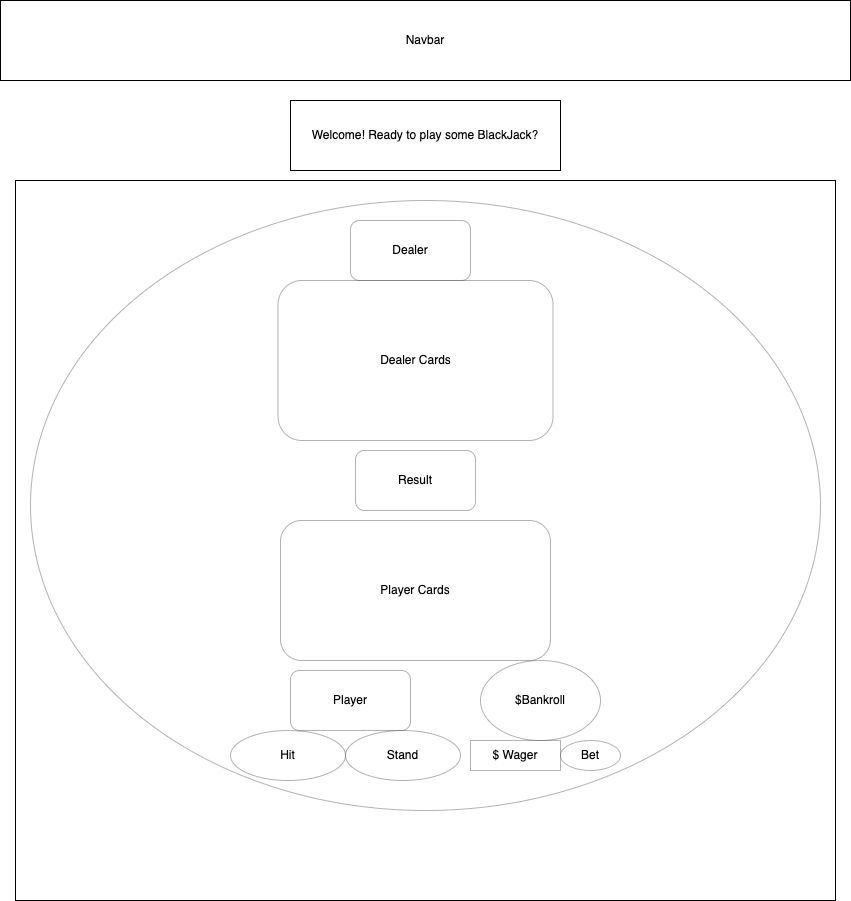

The diagram above was exported from draw.io. Its source (the exported page's mxGraphModel, read from the mxfile embedded in the PNG):
<mxGraphModel dx="1164" dy="741" grid="1" gridSize="10" guides="1" tooltips="1" connect="1" arrows="1" fold="1" page="1" pageScale="1" pageWidth="850" pageHeight="1100" math="0" shadow="0">
  <root>
    <mxCell id="0" />
    <mxCell id="1" parent="0" />
    <mxCell id="0LJvbSgtgR5o8Dvws7Ye-1" value="" style="rounded=0;whiteSpace=wrap;html=1;" vertex="1" parent="1">
      <mxGeometry x="15" y="180" width="820" height="720" as="geometry" />
    </mxCell>
    <mxCell id="0LJvbSgtgR5o8Dvws7Ye-2" value="Navbar" style="rounded=0;whiteSpace=wrap;html=1;" vertex="1" parent="1">
      <mxGeometry width="850" height="80" as="geometry" />
    </mxCell>
    <mxCell id="0LJvbSgtgR5o8Dvws7Ye-3" value="Welcome! Ready to play some BlackJack?" style="rounded=0;whiteSpace=wrap;html=1;" vertex="1" parent="1">
      <mxGeometry x="290" y="100" width="270" height="70" as="geometry" />
    </mxCell>
    <mxCell id="0LJvbSgtgR5o8Dvws7Ye-7" value="&lt;span style=&quot;color: rgba(0 , 0 , 0 , 0) ; font-family: monospace ; font-size: 0px&quot;&gt;%3CmxGraphModel%3E%3Croot%3E%3CmxCell%20id%3D%220%22%2F%3E%3CmxCell%20id%3D%221%22%20parent%3D%220%22%2F%3E%3CmxCell%20id%3D%222%22%20value%3D%22Dealer%22%20style%3D%22rounded%3D1%3BwhiteSpace%3Dwrap%3Bhtml%3D1%3Bopacity%3D30%3B%22%20vertex%3D%221%22%20parent%3D%221%22%3E%3CmxGeometry%20x%3D%22340%22%20y%3D%22250%22%20width%3D%22120%22%20height%3D%2260%22%20as%3D%22geometry%22%2F%3E%3C%2FmxCell%3E%3C%2Froot%3E%3C%2FmxGraphModel%3E&lt;/span&gt;" style="ellipse;whiteSpace=wrap;html=1;opacity=30;" vertex="1" parent="1">
      <mxGeometry x="30" y="200" width="790" height="610" as="geometry" />
    </mxCell>
    <mxCell id="0LJvbSgtgR5o8Dvws7Ye-9" value="Dealer" style="rounded=1;whiteSpace=wrap;html=1;opacity=30;" vertex="1" parent="1">
      <mxGeometry x="350" y="220" width="120" height="60" as="geometry" />
    </mxCell>
    <mxCell id="0LJvbSgtgR5o8Dvws7Ye-11" value="Player" style="rounded=1;whiteSpace=wrap;html=1;opacity=30;" vertex="1" parent="1">
      <mxGeometry x="290" y="670" width="120" height="60" as="geometry" />
    </mxCell>
    <mxCell id="0LJvbSgtgR5o8Dvws7Ye-12" value="Dealer Cards" style="rounded=1;whiteSpace=wrap;html=1;opacity=30;" vertex="1" parent="1">
      <mxGeometry x="277.5" y="280" width="275" height="160" as="geometry" />
    </mxCell>
    <mxCell id="0LJvbSgtgR5o8Dvws7Ye-13" value="Player Cards" style="rounded=1;whiteSpace=wrap;html=1;opacity=30;" vertex="1" parent="1">
      <mxGeometry x="280" y="520" width="270" height="140" as="geometry" />
    </mxCell>
    <mxCell id="0LJvbSgtgR5o8Dvws7Ye-14" value="Result" style="rounded=1;whiteSpace=wrap;html=1;opacity=30;" vertex="1" parent="1">
      <mxGeometry x="355" y="450" width="120" height="60" as="geometry" />
    </mxCell>
    <mxCell id="0LJvbSgtgR5o8Dvws7Ye-15" value="$Bankroll" style="ellipse;whiteSpace=wrap;html=1;opacity=30;" vertex="1" parent="1">
      <mxGeometry x="480" y="660" width="120" height="80" as="geometry" />
    </mxCell>
    <mxCell id="0LJvbSgtgR5o8Dvws7Ye-16" value="Hit" style="ellipse;whiteSpace=wrap;html=1;opacity=30;" vertex="1" parent="1">
      <mxGeometry x="230" y="730" width="115" height="50" as="geometry" />
    </mxCell>
    <mxCell id="0LJvbSgtgR5o8Dvws7Ye-18" value="Stand" style="ellipse;whiteSpace=wrap;html=1;opacity=30;" vertex="1" parent="1">
      <mxGeometry x="345" y="730" width="115" height="50" as="geometry" />
    </mxCell>
    <mxCell id="0LJvbSgtgR5o8Dvws7Ye-19" value="Bet" style="ellipse;whiteSpace=wrap;html=1;opacity=30;" vertex="1" parent="1">
      <mxGeometry x="560" y="740" width="60" height="30" as="geometry" />
    </mxCell>
    <mxCell id="0LJvbSgtgR5o8Dvws7Ye-20" value="$ Wager" style="rounded=0;whiteSpace=wrap;html=1;opacity=30;" vertex="1" parent="1">
      <mxGeometry x="470" y="740" width="90" height="30" as="geometry" />
    </mxCell>
  </root>
</mxGraphModel>